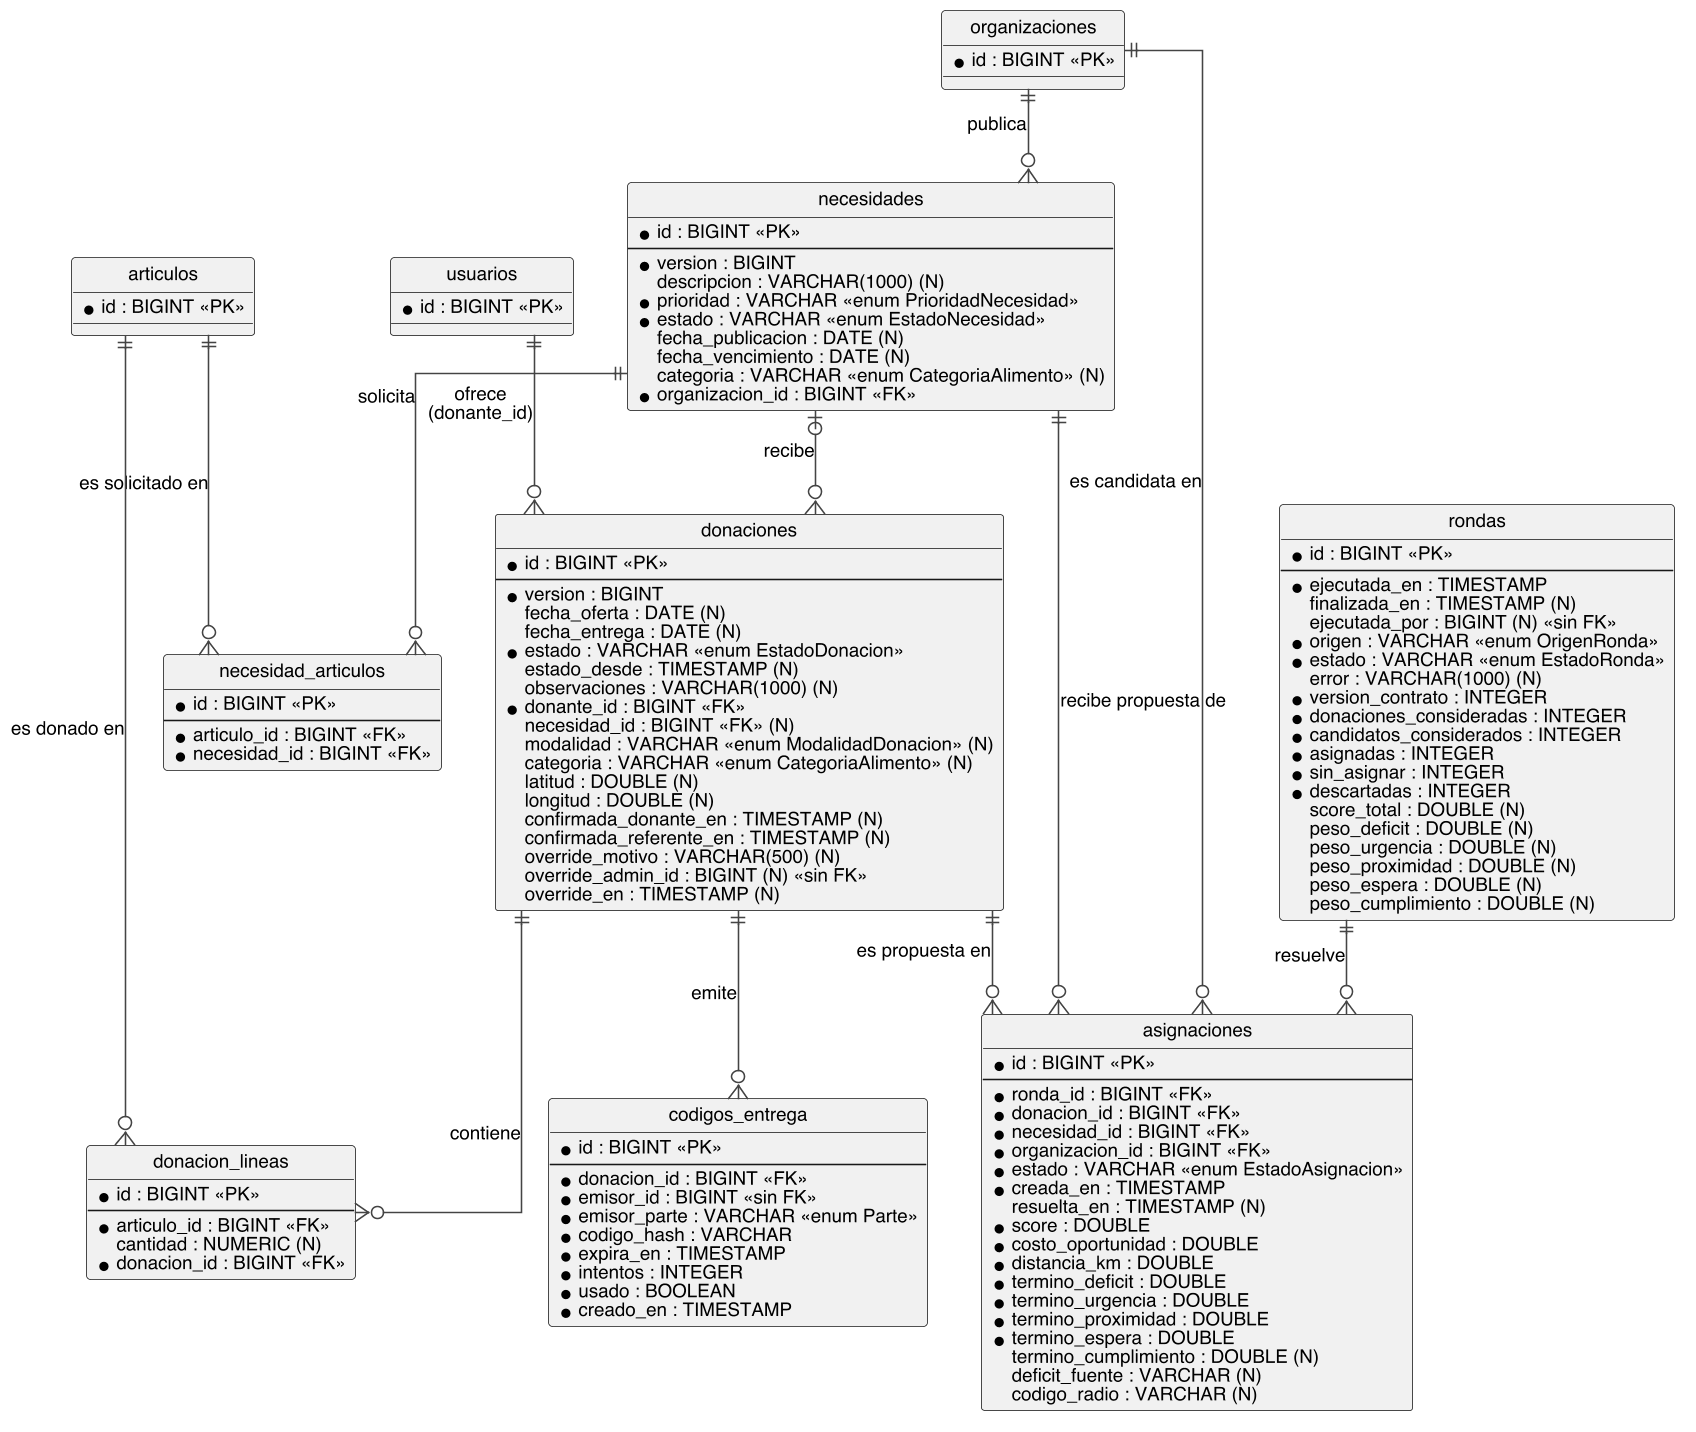

The diagram above was rendered by PlantUML. Its source (embedded in the PNG):
@startuml
hide circle
skinparam linetype ortho
skinparam shadowing false
skinparam dpi 150
skinparam defaultFontName Helvetica
skinparam defaultFontSize 12
skinparam entity {
  BackgroundColor #FFFFFF
  BorderColor #444444
  FontColor #111111
}
skinparam ArrowColor #444444

entity "usuarios" as usuarios {
  * id : BIGINT <<PK>>
}
entity "organizaciones" as organizaciones {
  * id : BIGINT <<PK>>
}
entity "articulos" as articulos {
  * id : BIGINT <<PK>>
}

entity "necesidades" as necesidades {
  * id : BIGINT <<PK>>
  --
  * version : BIGINT
  descripcion : VARCHAR(1000) (N)
  * prioridad : VARCHAR <<enum PrioridadNecesidad>>
  * estado : VARCHAR <<enum EstadoNecesidad>>
  fecha_publicacion : DATE (N)
  fecha_vencimiento : DATE (N)
  categoria : VARCHAR <<enum CategoriaAlimento>> (N)
  * organizacion_id : BIGINT <<FK>>
}

entity "necesidad_articulos" as necArt {
  * id : BIGINT <<PK>>
  --
  * articulo_id : BIGINT <<FK>>
  * necesidad_id : BIGINT <<FK>>
}

entity "donaciones" as donaciones {
  * id : BIGINT <<PK>>
  --
  * version : BIGINT
  fecha_oferta : DATE (N)
  fecha_entrega : DATE (N)
  * estado : VARCHAR <<enum EstadoDonacion>>
  estado_desde : TIMESTAMP (N)
  observaciones : VARCHAR(1000) (N)
  * donante_id : BIGINT <<FK>>
  necesidad_id : BIGINT <<FK>> (N)
  modalidad : VARCHAR <<enum ModalidadDonacion>> (N)
  categoria : VARCHAR <<enum CategoriaAlimento>> (N)
  latitud : DOUBLE (N)
  longitud : DOUBLE (N)
  confirmada_donante_en : TIMESTAMP (N)
  confirmada_referente_en : TIMESTAMP (N)
  override_motivo : VARCHAR(500) (N)
  override_admin_id : BIGINT (N) <<sin FK>>
  override_en : TIMESTAMP (N)
}

entity "donacion_lineas" as lineas {
  * id : BIGINT <<PK>>
  --
  * articulo_id : BIGINT <<FK>>
  cantidad : NUMERIC (N)
  * donacion_id : BIGINT <<FK>>
}

entity "codigos_entrega" as codigos {
  * id : BIGINT <<PK>>
  --
  * donacion_id : BIGINT <<FK>>
  * emisor_id : BIGINT <<sin FK>>
  * emisor_parte : VARCHAR <<enum Parte>>
  * codigo_hash : VARCHAR
  * expira_en : TIMESTAMP
  * intentos : INTEGER
  * usado : BOOLEAN
  * creado_en : TIMESTAMP
}

entity "rondas" as rondas {
  * id : BIGINT <<PK>>
  --
  * ejecutada_en : TIMESTAMP
  finalizada_en : TIMESTAMP (N)
  ejecutada_por : BIGINT (N) <<sin FK>>
  * origen : VARCHAR <<enum OrigenRonda>>
  * estado : VARCHAR <<enum EstadoRonda>>
  error : VARCHAR(1000) (N)
  * version_contrato : INTEGER
  * donaciones_consideradas : INTEGER
  * candidatos_considerados : INTEGER
  * asignadas : INTEGER
  * sin_asignar : INTEGER
  * descartadas : INTEGER
  score_total : DOUBLE (N)
  peso_deficit : DOUBLE (N)
  peso_urgencia : DOUBLE (N)
  peso_proximidad : DOUBLE (N)
  peso_espera : DOUBLE (N)
  peso_cumplimiento : DOUBLE (N)
}

entity "asignaciones" as asignaciones {
  * id : BIGINT <<PK>>
  --
  * ronda_id : BIGINT <<FK>>
  * donacion_id : BIGINT <<FK>>
  * necesidad_id : BIGINT <<FK>>
  * organizacion_id : BIGINT <<FK>>
  * estado : VARCHAR <<enum EstadoAsignacion>>
  * creada_en : TIMESTAMP
  resuelta_en : TIMESTAMP (N)
  * score : DOUBLE
  * costo_oportunidad : DOUBLE
  * distancia_km : DOUBLE
  * termino_deficit : DOUBLE
  * termino_urgencia : DOUBLE
  * termino_proximidad : DOUBLE
  * termino_espera : DOUBLE
  termino_cumplimiento : DOUBLE (N)
  deficit_fuente : VARCHAR (N)
  codigo_radio : VARCHAR (N)
}

organizaciones ||--o{ necesidades : "publica"
necesidades ||--o{ necArt : "solicita"
articulos ||--o{ necArt : "es solicitado en"
necesidades |o--o{ donaciones : "recibe"
usuarios ||--o{ donaciones : "ofrece\n(donante_id)"
donaciones ||--o{ lineas : "contiene"
articulos ||--o{ lineas : "es donado en"
donaciones ||--o{ codigos : "emite"
rondas ||--o{ asignaciones : "resuelve"
donaciones ||--o{ asignaciones : "es propuesta en"
necesidades ||--o{ asignaciones : "recibe propuesta de"
organizaciones ||--o{ asignaciones : "es candidata en"

@enduml